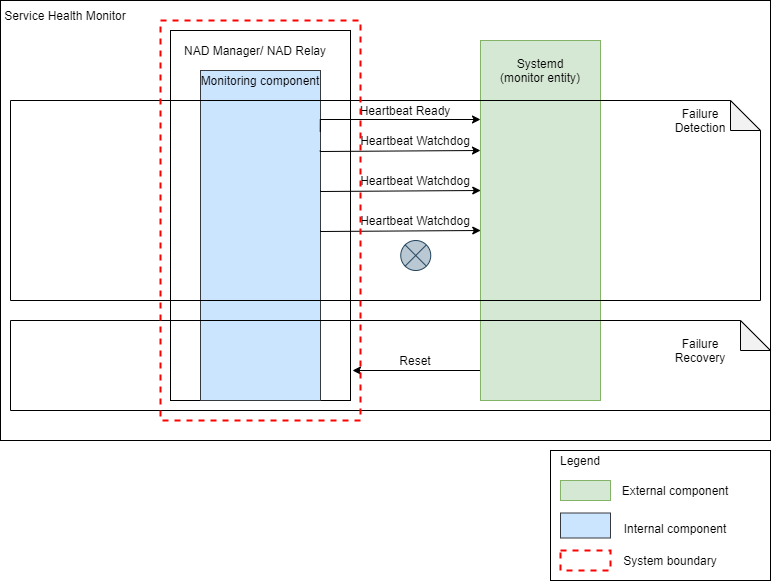

The diagram above was exported from draw.io. Its source (the exported page's mxGraphModel, read from the mxfile embedded in the PNG):
<mxGraphModel dx="2272" dy="822" grid="1" gridSize="10" guides="1" tooltips="1" connect="1" arrows="1" fold="1" page="1" pageScale="1" pageWidth="850" pageHeight="1100" math="0" shadow="0">
  <root>
    <mxCell id="9L5ItLAH6DIfm2swKhLY-0" />
    <mxCell id="9L5ItLAH6DIfm2swKhLY-1" parent="9L5ItLAH6DIfm2swKhLY-0" />
    <mxCell id="5teicKQhq4fRq5Rh-lRX-1" value="" style="rounded=0;whiteSpace=wrap;html=1;" parent="9L5ItLAH6DIfm2swKhLY-1" vertex="1">
      <mxGeometry x="-840" y="240" width="770" height="440" as="geometry" />
    </mxCell>
    <mxCell id="5teicKQhq4fRq5Rh-lRX-24" value="" style="rounded=0;whiteSpace=wrap;html=1;" parent="9L5ItLAH6DIfm2swKhLY-1" vertex="1">
      <mxGeometry x="-670" y="270" width="180" height="370" as="geometry" />
    </mxCell>
    <mxCell id="5teicKQhq4fRq5Rh-lRX-25" value="NAD Manager/&amp;nbsp;NAD Relay" style="text;html=1;strokeColor=none;fillColor=none;align=center;verticalAlign=middle;whiteSpace=wrap;rounded=0;" parent="9L5ItLAH6DIfm2swKhLY-1" vertex="1">
      <mxGeometry x="-660" y="280" width="150" height="20" as="geometry" />
    </mxCell>
    <mxCell id="5teicKQhq4fRq5Rh-lRX-26" value="" style="rounded=0;whiteSpace=wrap;html=1;fillColor=#cce5ff;strokeColor=#36393d;" parent="9L5ItLAH6DIfm2swKhLY-1" vertex="1">
      <mxGeometry x="-640" y="310" width="120" height="330" as="geometry" />
    </mxCell>
    <mxCell id="5teicKQhq4fRq5Rh-lRX-27" value="Monitoring component" style="text;html=1;strokeColor=none;fillColor=none;align=center;verticalAlign=middle;whiteSpace=wrap;rounded=0;" parent="9L5ItLAH6DIfm2swKhLY-1" vertex="1">
      <mxGeometry x="-645" y="310" width="130" height="20" as="geometry" />
    </mxCell>
    <mxCell id="5teicKQhq4fRq5Rh-lRX-28" style="edgeStyle=orthogonalEdgeStyle;rounded=0;orthogonalLoop=1;jettySize=auto;html=1;startArrow=none;startFill=0;endArrow=classic;endFill=1;strokeColor=#000000;exitX=0;exitY=0.624;exitDx=0;exitDy=0;exitPerimeter=0;" parent="9L5ItLAH6DIfm2swKhLY-1" source="5teicKQhq4fRq5Rh-lRX-29" edge="1">
      <mxGeometry relative="1" as="geometry">
        <Array as="points">
          <mxPoint x="-359" y="602" />
          <mxPoint x="-359" y="610" />
          <mxPoint x="-488" y="610" />
        </Array>
        <mxPoint x="-488" y="610" as="targetPoint" />
      </mxGeometry>
    </mxCell>
    <mxCell id="5teicKQhq4fRq5Rh-lRX-29" value="" style="rounded=0;whiteSpace=wrap;html=1;fillColor=#d5e8d4;strokeColor=#82b366;" parent="9L5ItLAH6DIfm2swKhLY-1" vertex="1">
      <mxGeometry x="-360" y="280" width="120" height="360" as="geometry" />
    </mxCell>
    <mxCell id="5teicKQhq4fRq5Rh-lRX-30" value="Systemd&lt;br&gt;(monitor entity)" style="text;html=1;strokeColor=none;fillColor=none;align=center;verticalAlign=middle;whiteSpace=wrap;rounded=0;" parent="9L5ItLAH6DIfm2swKhLY-1" vertex="1">
      <mxGeometry x="-350" y="300" width="100" height="20" as="geometry" />
    </mxCell>
    <mxCell id="5teicKQhq4fRq5Rh-lRX-31" value="" style="shape=note;whiteSpace=wrap;html=1;backgroundOutline=1;darkOpacity=0.05;gradientColor=#ffffff;fillColor=none;" parent="9L5ItLAH6DIfm2swKhLY-1" vertex="1">
      <mxGeometry x="-830" y="340" width="750" height="200" as="geometry" />
    </mxCell>
    <mxCell id="5teicKQhq4fRq5Rh-lRX-32" value="Failure Detection" style="text;html=1;strokeColor=none;fillColor=none;align=center;verticalAlign=middle;whiteSpace=wrap;rounded=0;" parent="9L5ItLAH6DIfm2swKhLY-1" vertex="1">
      <mxGeometry x="-160" y="350" width="40" height="20" as="geometry" />
    </mxCell>
    <mxCell id="5teicKQhq4fRq5Rh-lRX-33" style="edgeStyle=orthogonalEdgeStyle;rounded=0;orthogonalLoop=1;jettySize=auto;html=1;exitX=0.413;exitY=0.156;exitDx=0;exitDy=0;endArrow=classic;endFill=1;strokeColor=#000000;exitPerimeter=0;" parent="9L5ItLAH6DIfm2swKhLY-1" source="5teicKQhq4fRq5Rh-lRX-31" edge="1">
      <mxGeometry relative="1" as="geometry">
        <mxPoint x="-490" y="359.65999999999997" as="sourcePoint" />
        <mxPoint x="-360" y="359" as="targetPoint" />
        <Array as="points">
          <mxPoint x="-520" y="359" />
        </Array>
      </mxGeometry>
    </mxCell>
    <mxCell id="5teicKQhq4fRq5Rh-lRX-34" value="Heartbeat Ready" style="text;html=1;strokeColor=none;fillColor=none;align=center;verticalAlign=middle;whiteSpace=wrap;rounded=0;" parent="9L5ItLAH6DIfm2swKhLY-1" vertex="1">
      <mxGeometry x="-490" y="340" width="110" height="20" as="geometry" />
    </mxCell>
    <mxCell id="5teicKQhq4fRq5Rh-lRX-35" style="edgeStyle=orthogonalEdgeStyle;rounded=0;orthogonalLoop=1;jettySize=auto;html=1;exitX=0.413;exitY=0.156;exitDx=0;exitDy=0;endArrow=classic;endFill=1;strokeColor=#000000;exitPerimeter=0;" parent="9L5ItLAH6DIfm2swKhLY-1" edge="1">
      <mxGeometry relative="1" as="geometry">
        <mxPoint x="-520.25" y="390" as="sourcePoint" />
        <mxPoint x="-360" y="390" as="targetPoint" />
        <Array as="points">
          <mxPoint x="-520" y="391" />
          <mxPoint x="-360" y="391" />
        </Array>
      </mxGeometry>
    </mxCell>
    <mxCell id="5teicKQhq4fRq5Rh-lRX-36" value="Heartbeat Watchdog" style="text;html=1;strokeColor=none;fillColor=none;align=center;verticalAlign=middle;whiteSpace=wrap;rounded=0;" parent="9L5ItLAH6DIfm2swKhLY-1" vertex="1">
      <mxGeometry x="-490" y="370" width="130" height="20" as="geometry" />
    </mxCell>
    <mxCell id="5teicKQhq4fRq5Rh-lRX-37" style="edgeStyle=orthogonalEdgeStyle;rounded=0;orthogonalLoop=1;jettySize=auto;html=1;exitX=0.413;exitY=0.156;exitDx=0;exitDy=0;endArrow=classic;endFill=1;strokeColor=#000000;exitPerimeter=0;" parent="9L5ItLAH6DIfm2swKhLY-1" edge="1">
      <mxGeometry relative="1" as="geometry">
        <mxPoint x="-520" y="430" as="sourcePoint" />
        <mxPoint x="-359.75" y="430" as="targetPoint" />
        <Array as="points">
          <mxPoint x="-519.75" y="431" />
          <mxPoint x="-359.75" y="431" />
        </Array>
      </mxGeometry>
    </mxCell>
    <mxCell id="5teicKQhq4fRq5Rh-lRX-38" value="Heartbeat Watchdog" style="text;html=1;strokeColor=none;fillColor=none;align=center;verticalAlign=middle;whiteSpace=wrap;rounded=0;" parent="9L5ItLAH6DIfm2swKhLY-1" vertex="1">
      <mxGeometry x="-489.62" y="410" width="129.75" height="20" as="geometry" />
    </mxCell>
    <mxCell id="5teicKQhq4fRq5Rh-lRX-39" style="edgeStyle=orthogonalEdgeStyle;rounded=0;orthogonalLoop=1;jettySize=auto;html=1;exitX=0.413;exitY=0.156;exitDx=0;exitDy=0;endArrow=classic;endFill=1;strokeColor=#000000;exitPerimeter=0;" parent="9L5ItLAH6DIfm2swKhLY-1" edge="1">
      <mxGeometry relative="1" as="geometry">
        <mxPoint x="-520" y="470" as="sourcePoint" />
        <mxPoint x="-359.75" y="470" as="targetPoint" />
        <Array as="points">
          <mxPoint x="-519.75" y="471" />
          <mxPoint x="-359.75" y="471" />
        </Array>
      </mxGeometry>
    </mxCell>
    <mxCell id="5teicKQhq4fRq5Rh-lRX-40" value="Heartbeat Watchdog" style="text;html=1;strokeColor=none;fillColor=none;align=center;verticalAlign=middle;whiteSpace=wrap;rounded=0;" parent="9L5ItLAH6DIfm2swKhLY-1" vertex="1">
      <mxGeometry x="-490" y="450" width="129.75" height="20" as="geometry" />
    </mxCell>
    <mxCell id="5teicKQhq4fRq5Rh-lRX-41" value="" style="shape=note;whiteSpace=wrap;html=1;backgroundOutline=1;darkOpacity=0.05;gradientColor=#ffffff;fillColor=none;" parent="9L5ItLAH6DIfm2swKhLY-1" vertex="1">
      <mxGeometry x="-830" y="560" width="760" height="90" as="geometry" />
    </mxCell>
    <mxCell id="5teicKQhq4fRq5Rh-lRX-42" value="Failure Recovery" style="text;html=1;strokeColor=none;fillColor=none;align=center;verticalAlign=middle;whiteSpace=wrap;rounded=0;" parent="9L5ItLAH6DIfm2swKhLY-1" vertex="1">
      <mxGeometry x="-160" y="580" width="40" height="20" as="geometry" />
    </mxCell>
    <mxCell id="5teicKQhq4fRq5Rh-lRX-43" value="Reset" style="text;html=1;strokeColor=none;fillColor=none;align=center;verticalAlign=middle;whiteSpace=wrap;rounded=0;" parent="9L5ItLAH6DIfm2swKhLY-1" vertex="1">
      <mxGeometry x="-479.75" y="590" width="110" height="20" as="geometry" />
    </mxCell>
    <mxCell id="5teicKQhq4fRq5Rh-lRX-44" value="" style="shape=sumEllipse;perimeter=ellipsePerimeter;whiteSpace=wrap;html=1;backgroundOutline=1;fillColor=#bac8d3;strokeColor=#23445d;" parent="9L5ItLAH6DIfm2swKhLY-1" vertex="1">
      <mxGeometry x="-439.75" y="480" width="30" height="30" as="geometry" />
    </mxCell>
    <mxCell id="5teicKQhq4fRq5Rh-lRX-46" value="Service Health Monitor" style="text;html=1;strokeColor=none;fillColor=none;align=center;verticalAlign=middle;whiteSpace=wrap;rounded=0;" parent="9L5ItLAH6DIfm2swKhLY-1" vertex="1">
      <mxGeometry x="-840" y="240" width="130" height="30" as="geometry" />
    </mxCell>
    <mxCell id="E4i89yY5A-uEZ6rwqKCD-0" style="edgeStyle=orthogonalEdgeStyle;rounded=0;orthogonalLoop=1;jettySize=auto;html=1;exitX=0.5;exitY=1;exitDx=0;exitDy=0;" edge="1" parent="9L5ItLAH6DIfm2swKhLY-1" source="5teicKQhq4fRq5Rh-lRX-25" target="5teicKQhq4fRq5Rh-lRX-25">
      <mxGeometry relative="1" as="geometry" />
    </mxCell>
    <mxCell id="E4i89yY5A-uEZ6rwqKCD-1" value="" style="rounded=0;whiteSpace=wrap;html=1;strokeColor=#000000;strokeWidth=1;fillColor=none;" vertex="1" parent="9L5ItLAH6DIfm2swKhLY-1">
      <mxGeometry x="-290" y="690" width="220" height="130" as="geometry" />
    </mxCell>
    <mxCell id="E4i89yY5A-uEZ6rwqKCD-2" value="Legend" style="text;html=1;strokeColor=none;fillColor=none;align=center;verticalAlign=middle;whiteSpace=wrap;rounded=0;" vertex="1" parent="9L5ItLAH6DIfm2swKhLY-1">
      <mxGeometry x="-280" y="690" width="40" height="20" as="geometry" />
    </mxCell>
    <mxCell id="E4i89yY5A-uEZ6rwqKCD-3" value="" style="rounded=0;whiteSpace=wrap;html=1;fillColor=#d5e8d4;strokeColor=#82b366;" vertex="1" parent="9L5ItLAH6DIfm2swKhLY-1">
      <mxGeometry x="-280" y="720" width="50" height="20" as="geometry" />
    </mxCell>
    <mxCell id="E4i89yY5A-uEZ6rwqKCD-4" value="External component" style="text;html=1;strokeColor=none;fillColor=none;align=center;verticalAlign=middle;whiteSpace=wrap;rounded=0;" vertex="1" parent="9L5ItLAH6DIfm2swKhLY-1">
      <mxGeometry x="-240" y="720" width="150" height="20" as="geometry" />
    </mxCell>
    <mxCell id="E4i89yY5A-uEZ6rwqKCD-5" value="" style="rounded=0;whiteSpace=wrap;html=1;fillColor=#cce5ff;strokeColor=#36393d;" vertex="1" parent="9L5ItLAH6DIfm2swKhLY-1">
      <mxGeometry x="-280" y="752.5" width="50" height="25" as="geometry" />
    </mxCell>
    <mxCell id="E4i89yY5A-uEZ6rwqKCD-6" value="Internal component" style="text;html=1;strokeColor=none;fillColor=none;align=center;verticalAlign=middle;whiteSpace=wrap;rounded=0;" vertex="1" parent="9L5ItLAH6DIfm2swKhLY-1">
      <mxGeometry x="-225" y="757.5" width="120" height="20" as="geometry" />
    </mxCell>
    <mxCell id="E4i89yY5A-uEZ6rwqKCD-7" value="" style="rounded=0;whiteSpace=wrap;html=1;strokeWidth=2;fillColor=none;dashed=1;strokeColor=#FF0000;" vertex="1" parent="9L5ItLAH6DIfm2swKhLY-1">
      <mxGeometry x="-680" y="260" width="200" height="400" as="geometry" />
    </mxCell>
    <mxCell id="E4i89yY5A-uEZ6rwqKCD-8" value="" style="rounded=0;whiteSpace=wrap;html=1;strokeWidth=2;fillColor=none;dashed=1;strokeColor=#FF0000;" vertex="1" parent="9L5ItLAH6DIfm2swKhLY-1">
      <mxGeometry x="-280" y="790" width="50" height="20" as="geometry" />
    </mxCell>
    <mxCell id="E4i89yY5A-uEZ6rwqKCD-9" value="System boundary" style="text;html=1;strokeColor=none;fillColor=none;align=center;verticalAlign=middle;whiteSpace=wrap;rounded=0;" vertex="1" parent="9L5ItLAH6DIfm2swKhLY-1">
      <mxGeometry x="-230" y="790" width="120" height="20" as="geometry" />
    </mxCell>
  </root>
</mxGraphModel>